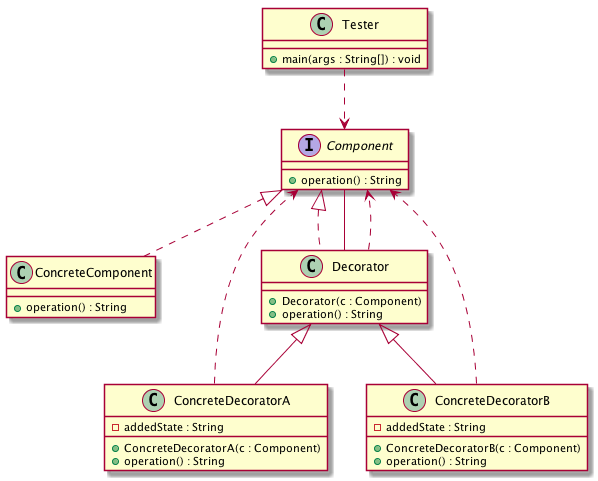

The diagram above was rendered by PlantUML. Its source (embedded in the PNG):
@startuml
interface Component
Component : + operation() : String
Component <|.. ConcreteComponent
class ConcreteComponent
ConcreteComponent : + operation() : String
Decorator <|-- ConcreteDecoratorA
class ConcreteDecoratorA
ConcreteDecoratorA : - addedState : String
ConcreteDecoratorA : + ConcreteDecoratorA(c : Component)
ConcreteDecoratorA : + operation() : String
Decorator <|-- ConcreteDecoratorB
class ConcreteDecoratorB
ConcreteDecoratorB : - addedState : String
ConcreteDecoratorB : + ConcreteDecoratorB(c : Component)
ConcreteDecoratorB : + operation() : String
Component <|.. Decorator
class Decorator
Decorator : + Decorator(c : Component)
Decorator : + operation() : String
class Tester
Tester : + main(args : String[]) : void
Component -- Decorator
ConcreteDecoratorA ..> Component
ConcreteDecoratorB ..> Component
Decorator ..> Component
Tester ..> Component
@enduml